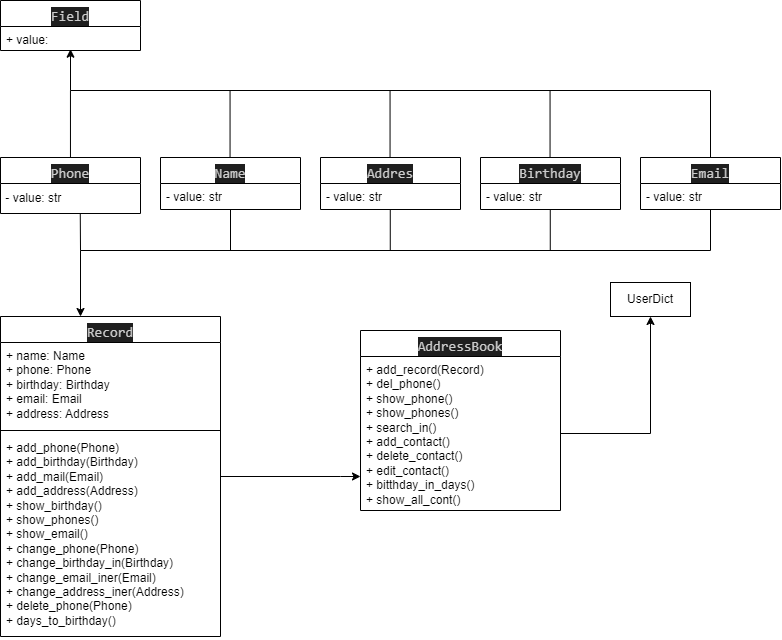

The diagram above was exported from draw.io. Its source (the exported page's mxGraphModel, read from the mxfile embedded in the PNG):
<mxGraphModel dx="1756" dy="771" grid="1" gridSize="10" guides="1" tooltips="1" connect="1" arrows="1" fold="1" page="1" pageScale="1" pageWidth="850" pageHeight="1100" math="0" shadow="0">
  <root>
    <mxCell id="0" />
    <mxCell id="1" parent="0" />
    <mxCell id="rqz9PTt29rdDZoSEeYAL-1" value="&lt;div style=&quot;color: rgb(204, 204, 204); background-color: rgb(31, 31, 31); font-family: Consolas, &amp;quot;Courier New&amp;quot;, monospace; font-weight: normal; font-size: 14px; line-height: 19px;&quot;&gt;AddressBook&lt;/div&gt;" style="swimlane;fontStyle=1;align=center;verticalAlign=top;childLayout=stackLayout;horizontal=1;startSize=26;horizontalStack=0;resizeParent=1;resizeParentMax=0;resizeLast=0;collapsible=1;marginBottom=0;whiteSpace=wrap;html=1;" parent="1" vertex="1">
      <mxGeometry x="380" y="400" width="200" height="180" as="geometry">
        <mxRectangle x="30" y="90" width="130" height="30" as="alternateBounds" />
      </mxGeometry>
    </mxCell>
    <mxCell id="rqz9PTt29rdDZoSEeYAL-2" value="+&amp;nbsp;add_record(Record)&lt;br&gt;+&amp;nbsp;del_phone()&lt;br&gt;+ show_phone()&lt;br&gt;+ show_phones()&lt;br&gt;+ search_in()&lt;br&gt;+ add_contact()&lt;br&gt;+ delete_contact()&lt;br&gt;+ edit_contact()&lt;br&gt;+ bitthday_in_days()&lt;br&gt;+ show_all_cont()" style="text;strokeColor=none;fillColor=none;align=left;verticalAlign=top;spacingLeft=4;spacingRight=4;overflow=hidden;rotatable=0;points=[[0,0.5],[1,0.5]];portConstraint=eastwest;whiteSpace=wrap;html=1;" parent="rqz9PTt29rdDZoSEeYAL-1" vertex="1">
      <mxGeometry y="26" width="200" height="154" as="geometry" />
    </mxCell>
    <mxCell id="Gyjzuh-WRQCNcB6IB7TK-205" style="edgeStyle=orthogonalEdgeStyle;rounded=0;orthogonalLoop=1;jettySize=auto;html=1;" edge="1" parent="1" source="rqz9PTt29rdDZoSEeYAL-5" target="rqz9PTt29rdDZoSEeYAL-2">
      <mxGeometry relative="1" as="geometry">
        <Array as="points">
          <mxPoint x="360" y="546" />
          <mxPoint x="360" y="546" />
        </Array>
      </mxGeometry>
    </mxCell>
    <mxCell id="rqz9PTt29rdDZoSEeYAL-5" value="&lt;div style=&quot;color: rgb(204, 204, 204); background-color: rgb(31, 31, 31); font-family: Consolas, &amp;quot;Courier New&amp;quot;, monospace; font-weight: normal; font-size: 14px; line-height: 19px;&quot;&gt;Record&lt;/div&gt;" style="swimlane;fontStyle=1;align=center;verticalAlign=top;childLayout=stackLayout;horizontal=1;startSize=26;horizontalStack=0;resizeParent=1;resizeParentMax=0;resizeLast=0;collapsible=1;marginBottom=0;whiteSpace=wrap;html=1;" parent="1" vertex="1">
      <mxGeometry x="20" y="386" width="220" height="320" as="geometry">
        <mxRectangle x="30" y="90" width="130" height="30" as="alternateBounds" />
      </mxGeometry>
    </mxCell>
    <mxCell id="rqz9PTt29rdDZoSEeYAL-6" value="&lt;span style=&quot;background-color: initial;&quot;&gt;+ name: Name&lt;br&gt;+ phone: Phone&lt;br&gt;+ birthday: Birthday&lt;br&gt;+ email: Email&lt;br&gt;+ address: Address&lt;br&gt;&lt;/span&gt;" style="text;strokeColor=none;fillColor=none;align=left;verticalAlign=top;spacingLeft=4;spacingRight=4;overflow=hidden;rotatable=0;points=[[0,0.5],[1,0.5]];portConstraint=eastwest;whiteSpace=wrap;html=1;" parent="rqz9PTt29rdDZoSEeYAL-5" vertex="1">
      <mxGeometry y="26" width="220" height="84" as="geometry" />
    </mxCell>
    <mxCell id="rqz9PTt29rdDZoSEeYAL-7" value="" style="line;strokeWidth=1;fillColor=none;align=left;verticalAlign=middle;spacingTop=-1;spacingLeft=3;spacingRight=3;rotatable=0;labelPosition=right;points=[];portConstraint=eastwest;strokeColor=inherit;" parent="rqz9PTt29rdDZoSEeYAL-5" vertex="1">
      <mxGeometry y="110" width="220" height="8" as="geometry" />
    </mxCell>
    <mxCell id="rqz9PTt29rdDZoSEeYAL-8" value="+ add_phone(Phone)&lt;br&gt;+ add_birthday(Birthday)&lt;br&gt;+ add_mail(Email)&lt;br&gt;+ add_address(Address)&lt;br&gt;+ show_birthday()&lt;br&gt;+&amp;nbsp;show_phones()&lt;br&gt;+&amp;nbsp;show_email()&lt;br&gt;+&amp;nbsp;change_phone(Phone)&lt;br&gt;+&amp;nbsp;change_birthday_in(Birthday)&lt;br&gt;+&amp;nbsp;change_email_iner(Email)&lt;br&gt;+&amp;nbsp;change_address_iner(Address)&lt;br&gt;+&amp;nbsp;delete_phone(Phone)&lt;br&gt;+&amp;nbsp;days_to_birthday()" style="text;strokeColor=none;fillColor=none;align=left;verticalAlign=top;spacingLeft=4;spacingRight=4;overflow=hidden;rotatable=0;points=[[0,0.5],[1,0.5]];portConstraint=eastwest;whiteSpace=wrap;html=1;" parent="rqz9PTt29rdDZoSEeYAL-5" vertex="1">
      <mxGeometry y="118" width="220" height="202" as="geometry" />
    </mxCell>
    <mxCell id="rqz9PTt29rdDZoSEeYAL-9" value="&lt;div style=&quot;color: rgb(204, 204, 204); background-color: rgb(31, 31, 31); font-family: Consolas, &amp;quot;Courier New&amp;quot;, monospace; font-weight: normal; font-size: 14px; line-height: 19px;&quot;&gt;Phone&lt;/div&gt;" style="swimlane;fontStyle=1;align=center;verticalAlign=top;childLayout=stackLayout;horizontal=1;startSize=26;horizontalStack=0;resizeParent=1;resizeParentMax=0;resizeLast=0;collapsible=1;marginBottom=0;whiteSpace=wrap;html=1;" parent="1" vertex="1">
      <mxGeometry x="20" y="227" width="140" height="56" as="geometry">
        <mxRectangle x="30" y="90" width="130" height="30" as="alternateBounds" />
      </mxGeometry>
    </mxCell>
    <mxCell id="Gyjzuh-WRQCNcB6IB7TK-210" value="&amp;nbsp;- value: str" style="text;html=1;align=left;verticalAlign=middle;resizable=0;points=[];autosize=1;strokeColor=none;fillColor=none;" vertex="1" parent="rqz9PTt29rdDZoSEeYAL-9">
      <mxGeometry y="26" width="140" height="30" as="geometry" />
    </mxCell>
    <mxCell id="rqz9PTt29rdDZoSEeYAL-13" value="&lt;div style=&quot;color: rgb(204, 204, 204); background-color: rgb(31, 31, 31); font-family: Consolas, &amp;quot;Courier New&amp;quot;, monospace; font-weight: normal; font-size: 14px; line-height: 19px;&quot;&gt;Name&lt;/div&gt;" style="swimlane;fontStyle=1;align=center;verticalAlign=top;childLayout=stackLayout;horizontal=1;startSize=26;horizontalStack=0;resizeParent=1;resizeParentMax=0;resizeLast=0;collapsible=1;marginBottom=0;whiteSpace=wrap;html=1;" parent="1" vertex="1">
      <mxGeometry x="180" y="227" width="140" height="52" as="geometry">
        <mxRectangle x="30" y="90" width="130" height="30" as="alternateBounds" />
      </mxGeometry>
    </mxCell>
    <mxCell id="rqz9PTt29rdDZoSEeYAL-14" value="- value: str" style="text;strokeColor=none;fillColor=none;align=left;verticalAlign=top;spacingLeft=4;spacingRight=4;overflow=hidden;rotatable=0;points=[[0,0.5],[1,0.5]];portConstraint=eastwest;whiteSpace=wrap;html=1;" parent="rqz9PTt29rdDZoSEeYAL-13" vertex="1">
      <mxGeometry y="26" width="140" height="26" as="geometry" />
    </mxCell>
    <mxCell id="rqz9PTt29rdDZoSEeYAL-17" value="&lt;div style=&quot;color: rgb(204, 204, 204); background-color: rgb(31, 31, 31); font-family: Consolas, &amp;quot;Courier New&amp;quot;, monospace; font-weight: normal; font-size: 14px; line-height: 19px;&quot;&gt;Birthday&lt;/div&gt;" style="swimlane;fontStyle=1;align=center;verticalAlign=top;childLayout=stackLayout;horizontal=1;startSize=26;horizontalStack=0;resizeParent=1;resizeParentMax=0;resizeLast=0;collapsible=1;marginBottom=0;whiteSpace=wrap;html=1;" parent="1" vertex="1">
      <mxGeometry x="500" y="227" width="140" height="52" as="geometry">
        <mxRectangle x="30" y="90" width="130" height="30" as="alternateBounds" />
      </mxGeometry>
    </mxCell>
    <mxCell id="rqz9PTt29rdDZoSEeYAL-18" value="- value: str" style="text;strokeColor=none;fillColor=none;align=left;verticalAlign=top;spacingLeft=4;spacingRight=4;overflow=hidden;rotatable=0;points=[[0,0.5],[1,0.5]];portConstraint=eastwest;whiteSpace=wrap;html=1;" parent="rqz9PTt29rdDZoSEeYAL-17" vertex="1">
      <mxGeometry y="26" width="140" height="26" as="geometry" />
    </mxCell>
    <mxCell id="rqz9PTt29rdDZoSEeYAL-21" value="&lt;div style=&quot;color: rgb(204, 204, 204); background-color: rgb(31, 31, 31); font-family: Consolas, &amp;quot;Courier New&amp;quot;, monospace; font-weight: normal; font-size: 14px; line-height: 19px;&quot;&gt;Addres&lt;/div&gt;" style="swimlane;fontStyle=1;align=center;verticalAlign=top;childLayout=stackLayout;horizontal=1;startSize=26;horizontalStack=0;resizeParent=1;resizeParentMax=0;resizeLast=0;collapsible=1;marginBottom=0;whiteSpace=wrap;html=1;" parent="1" vertex="1">
      <mxGeometry x="340" y="227" width="140" height="52" as="geometry">
        <mxRectangle x="30" y="90" width="130" height="30" as="alternateBounds" />
      </mxGeometry>
    </mxCell>
    <mxCell id="rqz9PTt29rdDZoSEeYAL-22" value="- value: str" style="text;strokeColor=none;fillColor=none;align=left;verticalAlign=top;spacingLeft=4;spacingRight=4;overflow=hidden;rotatable=0;points=[[0,0.5],[1,0.5]];portConstraint=eastwest;whiteSpace=wrap;html=1;" parent="rqz9PTt29rdDZoSEeYAL-21" vertex="1">
      <mxGeometry y="26" width="140" height="26" as="geometry" />
    </mxCell>
    <mxCell id="Gyjzuh-WRQCNcB6IB7TK-203" style="edgeStyle=orthogonalEdgeStyle;rounded=0;orthogonalLoop=1;jettySize=auto;html=1;" edge="1" parent="1" source="rqz9PTt29rdDZoSEeYAL-25">
      <mxGeometry relative="1" as="geometry">
        <mxPoint x="100" y="386" as="targetPoint" />
        <Array as="points">
          <mxPoint x="730" y="320" />
          <mxPoint x="100" y="320" />
        </Array>
      </mxGeometry>
    </mxCell>
    <mxCell id="Gyjzuh-WRQCNcB6IB7TK-223" style="edgeStyle=orthogonalEdgeStyle;rounded=0;orthogonalLoop=1;jettySize=auto;html=1;exitX=0.5;exitY=0;exitDx=0;exitDy=0;entryX=0.5;entryY=0.946;entryDx=0;entryDy=0;entryPerimeter=0;" edge="1" parent="1" source="rqz9PTt29rdDZoSEeYAL-25" target="rqz9PTt29rdDZoSEeYAL-34">
      <mxGeometry relative="1" as="geometry">
        <mxPoint x="90" y="130" as="targetPoint" />
        <Array as="points">
          <mxPoint x="730" y="160" />
          <mxPoint x="90" y="160" />
        </Array>
      </mxGeometry>
    </mxCell>
    <mxCell id="rqz9PTt29rdDZoSEeYAL-25" value="&lt;div style=&quot;color: rgb(204, 204, 204); background-color: rgb(31, 31, 31); font-family: Consolas, &amp;quot;Courier New&amp;quot;, monospace; font-weight: normal; font-size: 14px; line-height: 19px;&quot;&gt;Email&lt;/div&gt;" style="swimlane;fontStyle=1;align=center;verticalAlign=top;childLayout=stackLayout;horizontal=1;startSize=26;horizontalStack=0;resizeParent=1;resizeParentMax=0;resizeLast=0;collapsible=1;marginBottom=0;whiteSpace=wrap;html=1;" parent="1" vertex="1">
      <mxGeometry x="660" y="227" width="140" height="52" as="geometry">
        <mxRectangle x="30" y="90" width="130" height="30" as="alternateBounds" />
      </mxGeometry>
    </mxCell>
    <mxCell id="rqz9PTt29rdDZoSEeYAL-26" value="- value: str" style="text;strokeColor=none;fillColor=none;align=left;verticalAlign=top;spacingLeft=4;spacingRight=4;overflow=hidden;rotatable=0;points=[[0,0.5],[1,0.5]];portConstraint=eastwest;whiteSpace=wrap;html=1;" parent="rqz9PTt29rdDZoSEeYAL-25" vertex="1">
      <mxGeometry y="26" width="140" height="26" as="geometry" />
    </mxCell>
    <mxCell id="rqz9PTt29rdDZoSEeYAL-33" value="&lt;div style=&quot;color: rgb(204, 204, 204); background-color: rgb(31, 31, 31); font-family: Consolas, &amp;quot;Courier New&amp;quot;, monospace; font-weight: normal; font-size: 14px; line-height: 19px;&quot;&gt;Field&lt;/div&gt;" style="swimlane;fontStyle=1;align=center;verticalAlign=top;childLayout=stackLayout;horizontal=1;startSize=26;horizontalStack=0;resizeParent=1;resizeParentMax=0;resizeLast=0;collapsible=1;marginBottom=0;whiteSpace=wrap;html=1;" parent="1" vertex="1">
      <mxGeometry x="20" y="70" width="140" height="50" as="geometry">
        <mxRectangle x="30" y="90" width="130" height="30" as="alternateBounds" />
      </mxGeometry>
    </mxCell>
    <mxCell id="rqz9PTt29rdDZoSEeYAL-34" value="+ value&lt;span style=&quot;background-color: initial;&quot;&gt;:&amp;nbsp;&lt;/span&gt;" style="text;strokeColor=none;fillColor=none;align=left;verticalAlign=top;spacingLeft=4;spacingRight=4;overflow=hidden;rotatable=0;points=[[0,0.5],[1,0.5]];portConstraint=eastwest;whiteSpace=wrap;html=1;" parent="rqz9PTt29rdDZoSEeYAL-33" vertex="1">
      <mxGeometry y="26" width="140" height="24" as="geometry" />
    </mxCell>
    <mxCell id="Gyjzuh-WRQCNcB6IB7TK-206" value="UserDict" style="rounded=0;whiteSpace=wrap;html=1;" vertex="1" parent="1">
      <mxGeometry x="630" y="352" width="80" height="34" as="geometry" />
    </mxCell>
    <mxCell id="Gyjzuh-WRQCNcB6IB7TK-217" value="" style="endArrow=none;html=1;rounded=0;entryX=0.5;entryY=1;entryDx=0;entryDy=0;" edge="1" parent="1" target="rqz9PTt29rdDZoSEeYAL-13">
      <mxGeometry width="50" height="50" relative="1" as="geometry">
        <mxPoint x="250" y="320" as="sourcePoint" />
        <mxPoint x="330" y="260" as="targetPoint" />
      </mxGeometry>
    </mxCell>
    <mxCell id="Gyjzuh-WRQCNcB6IB7TK-218" value="" style="endArrow=none;html=1;rounded=0;entryX=0.5;entryY=1;entryDx=0;entryDy=0;" edge="1" parent="1">
      <mxGeometry width="50" height="50" relative="1" as="geometry">
        <mxPoint x="409.76" y="320" as="sourcePoint" />
        <mxPoint x="409.76" y="279" as="targetPoint" />
      </mxGeometry>
    </mxCell>
    <mxCell id="Gyjzuh-WRQCNcB6IB7TK-219" value="" style="endArrow=none;html=1;rounded=0;entryX=0.5;entryY=1;entryDx=0;entryDy=0;" edge="1" parent="1">
      <mxGeometry width="50" height="50" relative="1" as="geometry">
        <mxPoint x="100" y="320" as="sourcePoint" />
        <mxPoint x="99.75999999999999" y="283" as="targetPoint" />
      </mxGeometry>
    </mxCell>
    <mxCell id="Gyjzuh-WRQCNcB6IB7TK-220" value="" style="endArrow=none;html=1;rounded=0;entryX=0.5;entryY=1;entryDx=0;entryDy=0;" edge="1" parent="1">
      <mxGeometry width="50" height="50" relative="1" as="geometry">
        <mxPoint x="569.76" y="320" as="sourcePoint" />
        <mxPoint x="569.76" y="279" as="targetPoint" />
      </mxGeometry>
    </mxCell>
    <mxCell id="Gyjzuh-WRQCNcB6IB7TK-224" value="" style="endArrow=none;html=1;rounded=0;" edge="1" parent="1">
      <mxGeometry width="50" height="50" relative="1" as="geometry">
        <mxPoint x="89.96" y="227" as="sourcePoint" />
        <mxPoint x="89.96" y="160" as="targetPoint" />
      </mxGeometry>
    </mxCell>
    <mxCell id="Gyjzuh-WRQCNcB6IB7TK-225" value="" style="endArrow=none;html=1;rounded=0;" edge="1" parent="1">
      <mxGeometry width="50" height="50" relative="1" as="geometry">
        <mxPoint x="249.55" y="227" as="sourcePoint" />
        <mxPoint x="249.55" y="160" as="targetPoint" />
      </mxGeometry>
    </mxCell>
    <mxCell id="Gyjzuh-WRQCNcB6IB7TK-226" value="" style="endArrow=none;html=1;rounded=0;" edge="1" parent="1">
      <mxGeometry width="50" height="50" relative="1" as="geometry">
        <mxPoint x="409.54999999999995" y="227" as="sourcePoint" />
        <mxPoint x="409.54999999999995" y="160" as="targetPoint" />
      </mxGeometry>
    </mxCell>
    <mxCell id="Gyjzuh-WRQCNcB6IB7TK-227" value="" style="endArrow=none;html=1;rounded=0;" edge="1" parent="1">
      <mxGeometry width="50" height="50" relative="1" as="geometry">
        <mxPoint x="569.55" y="227" as="sourcePoint" />
        <mxPoint x="569.55" y="160" as="targetPoint" />
      </mxGeometry>
    </mxCell>
    <mxCell id="Gyjzuh-WRQCNcB6IB7TK-228" style="edgeStyle=orthogonalEdgeStyle;rounded=0;orthogonalLoop=1;jettySize=auto;html=1;entryX=0.5;entryY=1;entryDx=0;entryDy=0;" edge="1" parent="1" source="rqz9PTt29rdDZoSEeYAL-2" target="Gyjzuh-WRQCNcB6IB7TK-206">
      <mxGeometry relative="1" as="geometry" />
    </mxCell>
  </root>
</mxGraphModel>